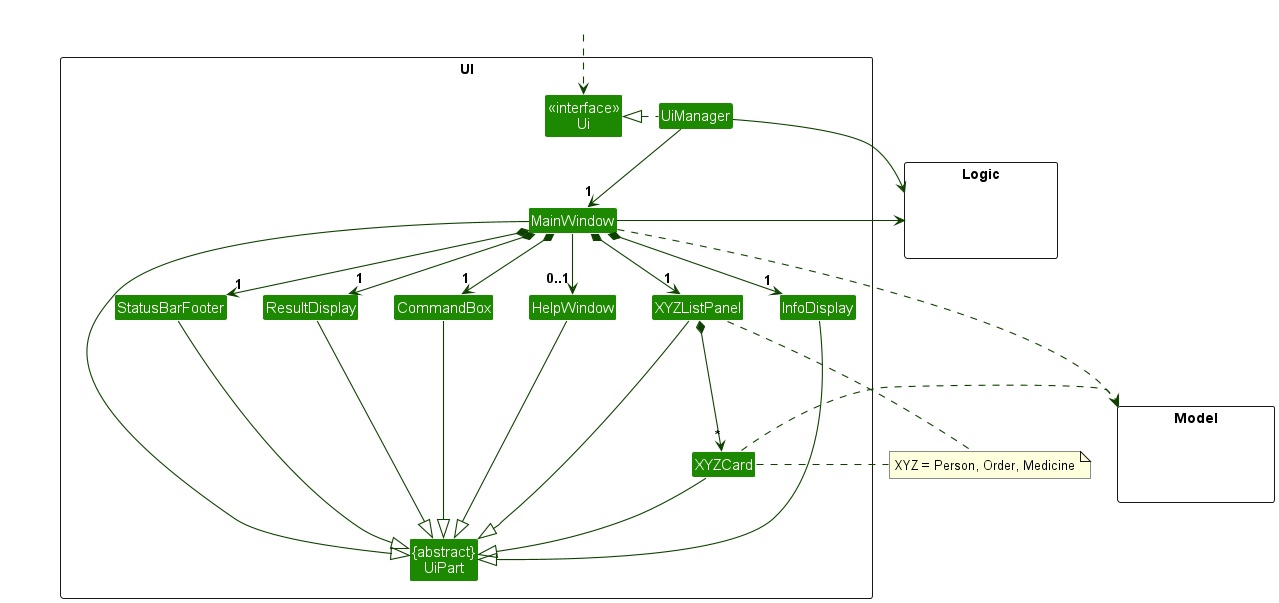

The diagram above was rendered by PlantUML. Its source (embedded in the PNG):
@startuml
!include style.puml
skinparam arrowThickness 1.1
skinparam arrowColor UI_COLOR_T4
skinparam classBackgroundColor UI_COLOR

package UI <<Rectangle>>{
Class "<<interface>>\nUi" as Ui
Class "{abstract}\nUiPart" as UiPart
Class UiManager
Class MainWindow
Class HelpWindow
Class ResultDisplay
Class StatusBarFooter
Class InfoDisplay
Class XYZListPanel
Class XYZCard

Class CommandBox
}

package Model <<Rectangle>> {
Class HiddenModel #FFFFFF
}

package Logic <<Rectangle>> {
Class HiddenLogic #FFFFFF
}

Class HiddenOutside #FFFFFF
HiddenOutside ..> Ui

UiManager .left.|> Ui
UiManager -down-> "1" MainWindow
MainWindow *-down->  "1" CommandBox
MainWindow *-down-> "1" ResultDisplay
MainWindow *-down-> "1" StatusBarFooter
MainWindow *-down-> "1" XYZListPanel
MainWindow *-down-> "1" InfoDisplay

MainWindow --> "0..1" HelpWindow
XYZListPanel *-down--> "*" XYZCard



MainWindow -left-|> UiPart
ResultDisplay --|> UiPart
CommandBox --|> UiPart
XYZListPanel ----|> UiPart
InfoDisplay ----|> UiPart
StatusBarFooter --|> UiPart
HelpWindow --|> UiPart
XYZCard --|> UiPart

MainWindow .> Model
XYZCard .> Model


UiManager -right-> Logic
MainWindow -left-> Logic


HelpWindow -[hidden]left- CommandBox
CommandBox -[hidden]left- ResultDisplay
ResultDisplay -[hidden]left- StatusBarFooter

note as N1
XYZ = Person, Order, Medicine
end note

N1 .left XYZListPanel
N1 .left XYZCard


MainWindow -[hidden]-|> UiPart
@enduml